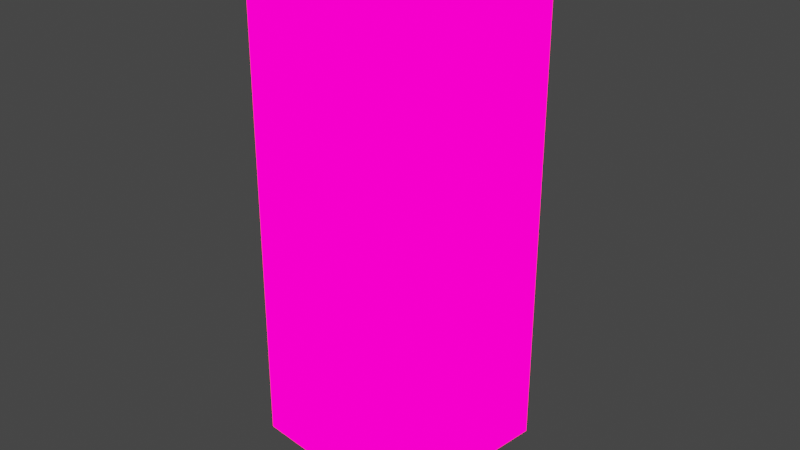 # Source: test02.blend  (saved by Blender 2.93.21; exported with 4.5.12 LTS)
import bpy
from mathutils import Matrix  # noqa: F401  (used for matrix-valued properties, if any)

bpy.ops.wm.read_factory_settings(use_empty=True)
scene = bpy.context.scene
scene.name = 'Scene'

# ---- collections
col_collection = bpy.data.collections.new('Collection'); scene.collection.children.link(col_collection)

# ---- materials (node trees are filled in below, after node groups)
mat_particlematerial01 = bpy.data.materials.new('ParticleMaterial01')
mat_particlematerial01.use_transparent_shadow = False
mat_x = bpy.data.materials.new('マテリアル')
mat_x.use_transparent_shadow = False

# ---- material node trees
mat_particlematerial01.use_nodes = True; mat_particlematerial01.node_tree.nodes.clear()
_N = mat_particlematerial01.node_tree.nodes; _L = mat_particlematerial01.node_tree.links
n0 = _N.new('ShaderNodeBsdfPrincipled'); n0.name = 'Principled BSDF'; n0.location = (10, 300)
n0.distribution = 'GGX'
n0.subsurface_method = 'BURLEY'
n0.inputs[0].default_value = (0.0, 0.0, 0.0, 1.0)
n0.inputs[3].default_value = 1.45
n0.inputs[13].default_value = 0.0
n0.inputs[27].default_value = (1.0, 0.0, 0.1887, 1.0)
n0.inputs[28].default_value = 5.0
n1 = _N.new('ShaderNodeOutputMaterial'); n1.name = 'Material Output'; n1.location = (300, 300)
_L.new(n0.outputs[0], n1.inputs[0])
n1.is_active_output = True
mat_x.use_nodes = True; mat_x.node_tree.nodes.clear()
_N = mat_x.node_tree.nodes; _L = mat_x.node_tree.links
n0 = _N.new('ShaderNodeOutputMaterial'); n0.name = 'Material Output'; n0.location = (300, 300)
n1 = _N.new('ShaderNodeBsdfPrincipled'); n1.name = 'Principled BSDF'; n1.location = (-20, 291)
n1.distribution = 'GGX'
n1.subsurface_method = 'BURLEY'
n1.inputs[0].default_value = (0.0, 0.0, 0.0, 1.0)
n1.inputs[3].default_value = 1.45
n1.inputs[13].default_value = 0.0
n1.inputs[27].default_value = (0.0, 0.0, 0.0, 1.0)
n1.inputs[28].default_value = 1.0
_L.new(n1.outputs[0], n0.inputs[0])
n0.is_active_output = True

# ---- world
world_world = bpy.data.worlds.new('World'); scene.world = world_world
world_world.use_nodes = True; world_world.node_tree.nodes.clear()
_N = world_world.node_tree.nodes; _L = world_world.node_tree.links
n0 = _N.new('ShaderNodeOutputWorld'); n0.name = 'World Output'; n0.location = (300, 300)
n1 = _N.new('ShaderNodeBackground'); n1.name = 'Background'; n1.location = (10, 300)
n1.inputs[0].default_value = (0.05088, 0.05088, 0.05088, 1.0)
_L.new(n1.outputs[0], n0.inputs[0])
n0.is_active_output = True
world_world.color = (0.05088, 0.05088, 0.05088)
world_world.use_sun_shadow = False
world_world.sun_shadow_jitter_overblur = 0.0

# ---- cameras
cam_camera = bpy.data.cameras.new('Camera')
cam_camera.clip_end = 100.0
cam_camera.ortho_scale = 7.314

# ---- lights
light_light = bpy.data.lights.new('Light', 'POINT')
light_light.transmission_factor = 0.0
light_light.energy = 1000.0
light_light.shadow_soft_size = 0.1
light_light.shadow_maximum_resolution = 0.006
light_light.use_absolute_resolution = True

# ---- meshes
me_cube = bpy.data.meshes.new('Cube')
me_cube.from_pydata([(1.0, 1.0, 1.0), (1.0, 1.0, -1.0), (1.0, -1.0, 1.0), (1.0, -1.0, -1.0), (-1.0, 1.0, 1.0), (-1.0, 1.0, -1.0), (-1.0, -1.0, 1.0), (-1.0, -1.0, -1.0)], [], [(0, 4, 6, 2), (3, 2, 6, 7), (7, 6, 4, 5), (5, 1, 3, 7), (1, 0, 2, 3), (5, 4, 0, 1)])
_uv = me_cube.uv_layers.new(name='UVMap')
_uv.uv.foreach_set('vector', [0.625, 0.5, 0.875, 0.5, 0.875, 0.75, 0.625, 0.75, 0.375, 0.75, 0.625, 0.75, 0.625, 1.0, 0.375, 1.0, 0.375, 0.0, 0.625, 0.0, 0.625, 0.25, 0.375, 0.25, 0.125, 0.5, 0.375, 0.5, 0.375, 0.75, 0.125, 0.75, 0.375, 0.5, 0.625, 0.5, 0.625, 0.75, 0.375, 0.75, 0.375, 0.25, 0.625, 0.25, 0.625, 0.5, 0.375, 0.5])
me_cube.materials.append(mat_particlematerial01)
me_cube.use_remesh_preserve_volume = False
me_cube.use_remesh_preserve_attributes = False
me_cube.use_mirror_vertex_groups = False
me_cube.update()
me_x = bpy.data.meshes.new('平面')
me_x.from_pydata([(-1.0, -1.0, 0.0), (1.0, -1.0, 0.0), (-1.0, 1.0, 0.0), (1.0, 1.0, 0.0)], [], [(0, 1, 3, 2)])
_uv = me_x.uv_layers.new(name='UVマップ')
_uv.uv.foreach_set('vector', [0.0, 0.0, 1.0, 0.0, 1.0, 1.0, 0.0, 1.0])
me_x.materials.append(mat_x)
me_x.use_remesh_fix_poles = True
me_x.use_remesh_preserve_attributes = False
me_x.update()

# ---- objects
ob_cube = bpy.data.objects.new('Cube', me_cube)
ob_light = bpy.data.objects.new('Light', light_light)
ob_camera = bpy.data.objects.new('Camera', cam_camera)
ob_x = bpy.data.objects.new('平面', me_x)

# ---- transforms, parenting, visibility, modifiers, constraints
ob_cube.location = (0.0, 0.0, 0.0)
ob_cube.scale = (1.0, 1.0, 2.611)
ob_cube.lock_rotations_4d = False
ob_cube.empty_display_type = 'ARROWS'
ob_cube.lineart.crease_threshold = 0.0
ob_light.location = (4.076, 1.005, 5.904)
ob_light.rotation_euler = (0.6503, 0.05522, 1.866)
ob_light.lock_rotations_4d = False
ob_light.empty_display_type = 'ARROWS'
ob_light.color = (0.0, 0.0, 0.0, 0.0)
ob_light.lineart.crease_threshold = 0.0
ob_camera.location = (7.359, -6.926, 4.958)
ob_camera.rotation_euler = (1.109, 0.0, 0.8149)
ob_camera.lock_rotations_4d = False
ob_camera.empty_display_type = 'ARROWS'
ob_camera.color = (0.0, 0.0, 0.0, 0.0)
ob_camera.display_type = 'WIRE'
ob_camera.lineart.crease_threshold = 0.0
ob_x.location = (0.0, 0.0, 0.0)
_m = ob_x.modifiers.new('パーティクルシステム', 'PARTICLE_SYSTEM')

# ---- collection membership
col_collection.objects.link(ob_cube)
col_collection.objects.link(ob_light)
col_collection.objects.link(ob_camera)
col_collection.objects.link(ob_x)

# ---- scene / render settings (as saved in the file)
scene.camera = ob_camera
scene.frame_start = 1; scene.frame_end = 250; scene.frame_set(0)
scene.render.engine = 'BLENDER_EEVEE_NEXT'
scene.cycles.use_denoising = False
scene.cycles.samples = 128
scene.cycles.sampling_pattern = 'TABULATED_SOBOL'
scene.cycles.use_adaptive_sampling = False
scene.cycles.use_light_tree = False
scene.view_settings.view_transform = 'Filmic'
bpy.context.view_layer.update()
